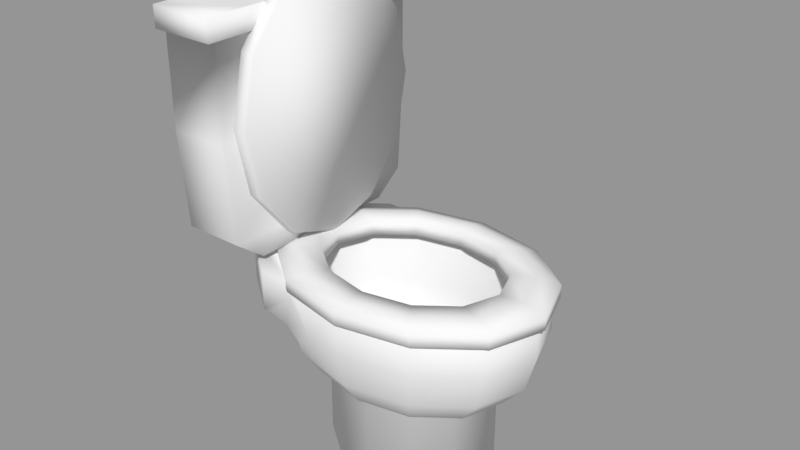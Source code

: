 # Source: toilet.blend  (saved by Blender 2.78.0; exported with 4.5.12 LTS)
import bpy
from mathutils import Matrix  # noqa: F401  (used for matrix-valued properties, if any)

bpy.ops.wm.read_factory_settings(use_empty=True)
scene = bpy.context.scene
scene.name = 'Scene'

# ---- collections
col_collection_1 = bpy.data.collections.new('Collection 1'); scene.collection.children.link(col_collection_1)

# ---- meshes
me_cylinder = bpy.data.meshes.new('Cylinder')
me_cylinder.from_pydata([(-1.266, 1.592, 4.015), (-1.099, 1.592, 4.015), (-1.266, 1.379, 3.219), (-1.099, 1.379, 3.219), (-1.266, 0.7962, 2.636), (-1.099, 0.7962, 2.636), (-1.266, 8.728e-08, 2.423), (-1.099, 5.809e-08, 2.423), (-1.266, -0.7962, 2.636), (-1.099, -0.7962, 2.636), (-1.266, -1.379, 3.219), (-1.099, -1.379, 3.219), (-1.266, -1.592, 4.015), (-1.099, -1.592, 4.015), (-1.266, -1.379, 4.812), (-1.099, -1.379, 4.812), (-1.266, -0.7962, 5.394), (-1.099, -0.7962, 5.394), (-1.266, -5.835e-07, 5.608), (-1.099, -6.127e-07, 5.608), (-1.266, 0.7962, 5.394), (-1.099, 0.7962, 5.394), (-1.266, 1.379, 4.812), (-1.099, 1.379, 4.812), (0.01833, 1.078, 2.252), (0.01833, 1.078, 2.433), (0.5575, 0.934, 2.252), (0.5575, 0.934, 2.433), (0.9523, 0.5392, 2.252), (0.9523, 0.5392, 2.433), (1.097, 1.337e-07, 2.252), (1.097, 1.337e-07, 2.433), (0.9523, -0.5392, 2.252), (0.9523, -0.5392, 2.433), (0.5575, -0.934, 2.252), (0.5575, -0.934, 2.433), (0.01833, -1.078, 2.252), (0.01833, -1.078, 2.433), (-0.5209, -0.934, 2.252), (-0.5209, -0.934, 2.433), (-0.9156, -0.5392, 2.252), (-0.9156, -0.5392, 2.433), (-1.06, -3.14e-07, 2.252), (-1.06, -3.14e-07, 2.433), (-0.9156, 0.5392, 2.252), (-0.9156, 0.5392, 2.433), (-0.5209, 0.934, 2.252), (-0.5209, 0.934, 2.433), (0.01833, 1.625, 2.231), (0.8307, 1.407, 2.231), (1.425, 0.8123, 2.231), (1.643, 1.576e-07, 2.231), (1.425, -0.8123, 2.231), (0.8307, -1.407, 2.231), (0.01833, -1.625, 2.231), (-0.794, -1.407, 2.231), (-1.389, -0.8123, 2.231), (-1.606, -5.267e-07, 2.231), (-1.389, 0.8123, 2.231), (-0.794, 1.407, 2.231), (0.7029, 1.186, 2.45), (0.8307, 1.407, 2.387), (0.01833, 1.625, 2.387), (0.01833, 1.369, 2.45), (1.204, 0.6845, 2.45), (1.425, 0.8123, 2.387), (1.387, 1.333e-07, 2.45), (1.643, 1.576e-07, 2.387), (1.204, -0.6845, 2.45), (1.425, -0.8123, 2.387), (0.7029, -1.186, 2.45), (0.8307, -1.407, 2.387), (0.01833, -1.369, 2.45), (0.01833, -1.625, 2.387), (-0.6662, -1.186, 2.45), (-0.794, -1.407, 2.387), (-1.167, -0.6845, 2.45), (-1.389, -0.8123, 2.387), (-1.351, -4.427e-07, 2.45), (-1.606, -5.267e-07, 2.387), (-1.167, 0.6845, 2.45), (-1.389, 0.8123, 2.387), (-0.6662, 1.186, 2.45), (-0.794, 1.407, 2.387), (3.597e-08, 1.0, -1.192e-07), (3.597e-08, 1.0, 1.0), (0.5, 0.866, -1.192e-07), (0.5, 0.866, 1.0), (0.866, 0.5, -1.192e-07), (0.866, 0.5, 1.0), (1.0, 9.858e-08, -1.192e-07), (1.0, 9.858e-08, 1.0), (0.866, -0.5, -1.192e-07), (0.866, -0.5, 1.0), (0.5, -0.866, -1.192e-07), (0.5, -0.866, 1.0), (1.87e-07, -1.0, -1.192e-07), (1.87e-07, -1.0, 1.0), (-0.5, -0.866, -1.192e-07), (-0.5, -0.866, 1.0), (-0.866, -0.5, -1.192e-07), (-0.866, -0.5, 1.0), (-1.0, -3.226e-07, -1.192e-07), (-1.0, -3.226e-07, 1.0), (-0.866, 0.5, -1.192e-07), (-0.866, 0.5, 1.0), (-0.5, 0.866, -1.192e-07), (-0.5, 0.866, 1.0), (0.5969, 1.034, 1.108), (3.79e-08, 1.194, 1.108), (1.034, 0.5969, 1.108), (1.194, 1.171e-07, 1.108), (1.034, -0.5969, 1.108), (0.5969, -1.034, 1.108), (2.182e-07, -1.194, 1.108), (-0.5969, -1.034, 1.108), (-1.034, -0.5969, 1.108), (-1.194, -3.857e-07, 1.108), (-1.034, 0.5969, 1.108), (-0.5969, 1.034, 1.108), (0.7243, 1.255, 1.4), (4.556e-08, 1.449, 1.4), (1.255, 0.7243, 1.4), (1.449, 1.435e-07, 1.4), (1.255, -0.7243, 1.4), (0.7243, -1.255, 1.4), (2.643e-07, -1.449, 1.4), (-0.7243, -1.255, 1.4), (-1.255, -0.7243, 1.4), (-1.449, -4.667e-07, 1.4), (-1.255, 0.7243, 1.4), (-0.7243, 1.255, 1.4), (0.784, 1.358, 1.829), (4.783e-08, 1.568, 1.829), (1.358, 0.784, 1.829), (1.568, 1.591e-07, 1.829), (1.358, -0.784, 1.829), (0.784, -1.358, 1.829), (2.846e-07, -1.568, 1.829), (0.6291, 1.09, 2.323), (8.684e-08, 1.258, 2.323), (1.09, 0.6291, 2.323), (1.258, 1.591e-07, 2.323), (1.09, -0.6291, 2.323), (0.6291, -1.09, 2.323), (2.328e-07, -1.258, 2.323), (-0.6291, -1.09, 2.323), (-1.09, -0.6291, 2.323), (-1.258, -3.532e-07, 2.323), (-1.09, 0.6291, 2.323), (-0.6291, 1.09, 2.323), (-1.762, -0.784, 1.829), (-1.188, -1.358, 1.829), (-1.762, -7.106e-07, 1.829), (-1.762, 0.784, 1.829), (-1.188, 1.358, 1.829), (-1.762, -0.784, 2.323), (-1.188, -1.358, 2.323), (-1.762, -7.106e-07, 2.323), (-1.762, 0.784, 2.323), (-1.188, 1.358, 2.323), (-1.12, -1.358, 1.829), (-0.7453, -1.291, 1.551), (-0.5058, -1.432, 1.829), (-0.784, -1.358, 2.117), (-0.8711, -1.338, 1.748), (-1.694, -0.784, 1.829), (-1.291, -0.7453, 1.551), (-1.437, -0.7726, 1.748), (-1.644, -6.42e-07, 1.829), (-1.491, -4.788e-07, 1.551), (-1.644, -5.357e-07, 1.748), (-1.694, 0.784, 1.829), (-1.291, 0.7453, 1.551), (-1.437, 0.7726, 1.748), (-0.7453, 1.291, 1.551), (-1.12, 1.358, 1.829), (-0.784, 1.358, 2.117), (-0.5058, 1.432, 1.829), (-0.8711, 1.338, 1.748), (0.784, 1.358, 2.323), (4.384e-08, 1.568, 2.323), (1.358, 0.784, 2.323), (1.568, 1.591e-07, 2.323), (1.358, -0.784, 2.323), (0.784, -1.358, 2.323), (2.806e-07, -1.568, 2.323), (-0.784, -1.358, 2.323), (-1.358, -0.784, 2.323), (-1.358, -5.013e-07, 2.323), (-1.358, 0.784, 2.323), (-0.784, 1.358, 2.323), (0.4401, 0.7622, 1.108), (1.025e-07, 0.8802, 1.108), (0.7622, 0.4401, 1.108), (0.8802, 1.591e-07, 1.108), (0.7622, -0.4401, 1.108), (0.4401, -0.7622, 1.108), (1.435e-07, -0.8802, 1.108), (-0.4401, -0.7622, 1.108), (-0.7622, -0.4401, 1.108), (-0.8802, -1.782e-07, 1.108), (-0.7622, 0.4401, 1.108), (-0.4401, 0.7622, 1.108), (0.6291, 1.09, 1.551), (6.748e-08, 1.258, 1.551), (1.09, 0.6291, 1.551), (1.258, 1.591e-07, 1.551), (1.09, -0.6291, 1.551), (0.6291, -1.09, 1.551), (2.134e-07, -1.258, 1.551), (-0.6291, -1.09, 1.551), (-1.09, -0.6291, 1.551), (-1.258, -3.532e-07, 1.551), (-1.09, 0.6291, 1.551), (-0.6291, 1.09, 1.551), (-1.358, -5.013e-07, 2.423), (-1.358, -0.784, 2.423), (-1.358, 0.784, 2.423), (-1.762, -7.106e-07, 2.423), (-1.762, -0.784, 2.423), (-1.762, 0.784, 2.423), (-1.266, -4.874e-07, 2.423), (-1.266, -1.212, 2.423), (-1.266, 1.212, 2.423), (-1.969, -8.285e-07, 2.423), (-1.969, -1.212, 2.423), (-1.969, 1.212, 2.423), (-1.266, -4.874e-07, 4.993), (-1.266, -1.786, 4.993), (-1.266, 1.786, 4.993), (-1.969, -8.285e-07, 4.993), (-1.969, -1.786, 4.993), (-1.969, 1.786, 4.993), (-1.969, -1.676, 2.702), (-1.969, -1.786, 3.876), (-1.969, -8.285e-07, 3.876), (-1.969, -8.285e-07, 2.702), (-1.266, -4.874e-07, 2.702), (-1.266, -4.874e-07, 3.876), (-1.266, -1.786, 3.876), (-1.266, -1.676, 2.702), (-1.969, 1.786, 3.876), (-1.969, 1.676, 2.702), (-1.266, 1.676, 2.702), (-1.266, 1.786, 3.876), (-1.266, -4.874e-07, 5.247), (-1.266, -1.278, 5.247), (-1.266, 1.278, 5.247), (-1.969, -8.285e-07, 5.247), (-1.969, -1.278, 5.247), (-1.969, 1.278, 5.247), (-1.239, -4.81e-07, 4.993), (-1.239, -1.92, 4.993), (-1.239, 1.92, 4.993), (-1.995, -8.478e-07, 4.993), (-1.995, -1.92, 4.993), (-1.995, 1.92, 4.993), (-1.239, 1.92, 5.247), (-1.239, -4.81e-07, 5.247), (-1.239, -1.92, 5.247), (-1.995, -8.478e-07, 5.247), (-1.995, -1.92, 5.247), (-1.995, 1.92, 5.247)], [], [(0, 1, 3, 2), (2, 3, 5, 4), (4, 5, 7, 6), (6, 7, 9, 8), (8, 9, 11, 10), (10, 11, 13, 12), (12, 13, 15, 14), (14, 15, 17, 16), (16, 17, 19, 18), (18, 19, 21, 20), (3, 1, 23, 21, 19, 17, 15, 13, 11, 9, 7, 5), (20, 21, 23, 22), (22, 23, 1, 0), (0, 2, 4, 6, 8, 10, 12, 14, 16, 18, 20, 22), (49, 61, 65, 50), (27, 29, 64, 60), (29, 31, 66, 64), (31, 33, 68, 66), (33, 35, 70, 68), (35, 37, 72, 70), (37, 39, 74, 72), (39, 41, 76, 74), (41, 43, 78, 76), (43, 45, 80, 78), (46, 47, 45, 44), (45, 47, 82, 80), (47, 25, 63, 82), (24, 25, 47, 46), (26, 24, 48, 49), (48, 62, 61, 49), (28, 26, 49, 50), (59, 83, 62, 48), (30, 28, 50, 51), (51, 67, 69, 52), (32, 30, 51, 52), (52, 69, 71, 53), (34, 32, 52, 53), (53, 71, 73, 54), (36, 34, 53, 54), (54, 73, 75, 55), (38, 36, 54, 55), (55, 75, 77, 56), (40, 38, 55, 56), (56, 77, 79, 57), (42, 40, 56, 57), (57, 79, 81, 58), (44, 42, 57, 58), (58, 81, 83, 59), (46, 44, 58, 59), (24, 46, 59, 48), (50, 65, 67, 51), (44, 45, 43, 42), (42, 43, 41, 40), (40, 41, 39, 38), (38, 39, 37, 36), (36, 37, 35, 34), (34, 35, 33, 32), (32, 33, 31, 30), (30, 31, 29, 28), (28, 29, 27, 26), (26, 27, 25, 24), (61, 62, 63, 60), (65, 61, 60, 64), (67, 65, 64, 66), (69, 67, 66, 68), (71, 69, 68, 70), (73, 71, 70, 72), (75, 73, 72, 74), (77, 75, 74, 76), (79, 77, 76, 78), (81, 79, 78, 80), (83, 81, 80, 82), (62, 83, 82, 63), (25, 27, 60, 63), (84, 85, 87, 86), (86, 87, 89, 88), (88, 89, 91, 90), (90, 91, 93, 92), (92, 93, 95, 94), (94, 95, 97, 96), (96, 97, 99, 98), (98, 99, 101, 100), (100, 101, 103, 102), (102, 103, 105, 104), (93, 91, 111, 112), (104, 105, 107, 106), (106, 107, 85, 84), (84, 86, 88, 90, 92, 94, 96, 98, 100, 102, 104, 106), (118, 117, 129, 130), (85, 107, 119, 109), (87, 85, 109, 108), (91, 89, 110, 111), (107, 105, 118, 119), (89, 87, 108, 110), (105, 103, 117, 118), (103, 101, 116, 117), (101, 99, 115, 116), (99, 97, 114, 115), (97, 95, 113, 114), (95, 93, 112, 113), (123, 122, 134, 135), (115, 114, 126, 127), (112, 111, 123, 124), (119, 118, 130, 131), (108, 109, 121, 120), (116, 115, 127, 128), (113, 112, 124, 125), (109, 119, 131, 121), (110, 108, 120, 122), (117, 116, 128, 129), (114, 113, 125, 126), (111, 110, 122, 123), (135, 134, 182, 183), (172, 169, 153, 154), (161, 164, 187, 157, 152), (124, 123, 135, 136), (176, 172, 154, 155), (120, 121, 133, 132), (127, 126, 138, 163, 162), (125, 124, 136, 137), (133, 178, 177, 191, 181), (122, 120, 132, 134), (169, 166, 151, 153), (126, 125, 137, 138), (145, 144, 209, 210), (121, 131, 175, 178, 133), (128, 127, 162, 167), (136, 135, 183, 184), (189, 190, 218, 216), (132, 133, 181, 180), (131, 130, 173, 175), (137, 136, 184, 185), (191, 177, 176, 155, 160), (134, 132, 180, 182), (138, 137, 185, 186), (154, 153, 158, 159), (155, 154, 159, 160), (151, 152, 157, 156), (153, 151, 156, 158), (190, 191, 160, 159), (166, 161, 152, 151), (129, 128, 167, 170), (187, 188, 156, 157), (130, 129, 170, 173), (190, 159, 221, 218), (161, 165, 162, 163, 164), (175, 179, 176, 177, 178), (167, 162, 165, 168), (168, 165, 161, 166), (170, 167, 168, 171), (171, 168, 166, 169), (173, 170, 171, 174), (174, 171, 169, 172), (175, 173, 174, 179), (179, 174, 172, 176), (164, 163, 138, 186, 187), (140, 139, 180, 181), (139, 141, 182, 180), (141, 142, 183, 182), (142, 143, 184, 183), (143, 144, 185, 184), (144, 145, 186, 185), (145, 146, 187, 186), (146, 147, 188, 187), (147, 148, 189, 188), (148, 149, 190, 189), (149, 150, 191, 190), (150, 140, 181, 191), (192, 193, 203, 202, 201, 200, 199, 198, 197, 196, 195, 194), (142, 141, 206, 207), (149, 148, 213, 214), (146, 145, 210, 211), (143, 142, 207, 208), (150, 149, 214, 215), (139, 140, 205, 204), (147, 146, 211, 212), (144, 143, 208, 209), (140, 150, 215, 205), (141, 139, 204, 206), (148, 147, 212, 213), (193, 192, 204, 205), (192, 194, 206, 204), (194, 195, 207, 206), (195, 196, 208, 207), (196, 197, 209, 208), (197, 198, 210, 209), (198, 199, 211, 210), (199, 200, 212, 211), (200, 201, 213, 212), (201, 202, 214, 213), (202, 203, 215, 214), (203, 193, 205, 215), (216, 218, 224, 222), (221, 219, 225, 227), (156, 188, 217, 220), (158, 156, 220, 219), (188, 189, 216, 217), (159, 158, 219, 221), (240, 239, 228, 229), (236, 235, 232, 231), (220, 217, 223, 226), (218, 221, 227, 224), (219, 220, 226, 225), (217, 216, 222, 223), (251, 248, 258, 263), (231, 232, 256, 255), (242, 236, 231, 233), (239, 245, 230, 228), (235, 240, 229, 232), (245, 242, 233, 230), (224, 227, 243, 244), (244, 243, 242, 245), (226, 223, 241, 234), (234, 241, 240, 235), (222, 224, 244, 238), (238, 244, 245, 239), (227, 225, 237, 243), (243, 237, 236, 242), (225, 226, 234, 237), (237, 234, 235, 236), (223, 222, 238, 241), (241, 238, 239, 240), (246, 248, 251, 249), (247, 246, 249, 250), (246, 247, 260, 259), (249, 251, 263, 261), (247, 250, 262, 260), (228, 230, 254, 252), (256, 253, 260, 262), (252, 254, 258, 259), (254, 257, 263, 258), (255, 256, 262, 261), (253, 252, 259, 260), (257, 255, 261, 263), (232, 229, 253, 256), (233, 231, 255, 257), (248, 246, 259, 258), (229, 228, 252, 253), (250, 249, 261, 262), (230, 233, 257, 254)])
me_cylinder.polygons.foreach_set('use_smooth', [True] * 240)
me_cylinder.use_remesh_preserve_volume = False
me_cylinder.use_remesh_preserve_attributes = False
me_cylinder.use_mirror_vertex_groups = False
me_cylinder.update()

# ---- objects
ob_cylinder = bpy.data.objects.new('Cylinder', me_cylinder)

# ---- transforms, parenting, visibility, modifiers, constraints
ob_cylinder.location = (-1.242e-08, -3.725e-08, 0.0)
ob_cylinder.scale = (0.3244, 0.246, 0.3076)
ob_cylinder.lineart.crease_threshold = 0.0

# ---- collection membership
col_collection_1.objects.link(ob_cylinder)

# ---- scene / render settings (as saved in the file)
scene.frame_start = 1; scene.frame_end = 250; scene.frame_set(1)
scene.render.engine = 'BLENDER_EEVEE_NEXT'
scene.render.resolution_percentage = 50
scene.render.dither_intensity = 0.0
scene.cycles.use_denoising = False
scene.cycles.samples = 128
scene.cycles.sampling_pattern = 'TABULATED_SOBOL'
scene.cycles.light_sampling_threshold = 0.0
scene.cycles.use_adaptive_sampling = False
scene.cycles.use_light_tree = False
scene.cycles.blur_glossy = 0.0
scene.cycles.sample_clamp_indirect = 0.0
scene.view_settings.view_transform = 'Standard'
bpy.context.view_layer.update()

# ---- added for rendering (the .blend has no active camera and no usable light): camera, sun + grey world if the file has none
cam_auto = bpy.data.cameras.new('AutoCamera')
cam_auto.lens = 50.0
cam_auto.sensor_width = 36.0
cam_auto.clip_end = 1000.0
ob_auto_camera = bpy.data.objects.new('AutoCamera', cam_auto)
scene.collection.objects.link(ob_auto_camera)
ob_auto_camera.location = (2.06506, -2.54667, 2.56023)
ob_auto_camera.rotation_euler = (1.09748, -7.21219e-08, 0.694738)
scene.camera = ob_auto_camera
light_auto_sun = bpy.data.lights.new('AutoSun', 'SUN')
light_auto_sun.energy = 3.0
light_auto_sun.angle = 0.0523599
ob_auto_sun = bpy.data.objects.new('AutoSun', light_auto_sun)
scene.collection.objects.link(ob_auto_sun)
ob_auto_sun.rotation_euler = (0.872665, 0.174533, 0.523599)
if scene.world is None:
    world_auto = bpy.data.worlds.new('AutoWorld')
    world_auto.color = (0.3, 0.3, 0.3)
    scene.world = world_auto
bpy.context.view_layer.update()
